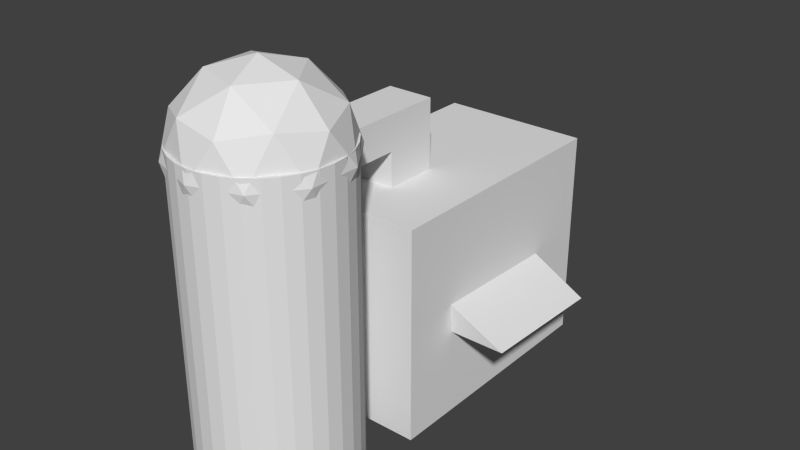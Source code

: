 # Source: M_OxygenGenerator.blend  (saved by Blender 2.69.0; exported with 4.5.12 LTS)
import bpy
from mathutils import Matrix  # noqa: F401  (used for matrix-valued properties, if any)

bpy.ops.wm.read_factory_settings(use_empty=True)
scene = bpy.context.scene
scene.name = 'Scene'

# ---- collections
col_collection_1 = bpy.data.collections.new('Collection 1'); scene.collection.children.link(col_collection_1)

# ---- materials (node trees are filled in below, after node groups)
mat_material = bpy.data.materials.new('Material')
mat_material.alpha_threshold = 0.0
mat_material.use_transparent_shadow = False
mat_material.roughness = 0.5
mat_material.line_color = (0.0, 0.0, 0.0, 1.0)

# ---- material node trees

# ---- world
world_world = bpy.data.worlds.new('World'); scene.world = world_world
world_world.color = (0.05088, 0.05088, 0.05088)
world_world.use_sun_shadow = False
world_world.sun_shadow_jitter_overblur = 0.0
world_world.cycles.sampling_method = 'MANUAL'
world_world.cycles.sample_map_resolution = 256

# ---- meshes
me_cube = bpy.data.meshes.new('Cube')
me_cube.from_pydata([(1.438, 0.9201, 0.0), (1.438, -2.472, 0.0), (-0.562, -2.472, 0.0), (-0.562, 0.9201, 0.0), (1.438, 0.9201, 2.847), (1.438, -2.472, 2.847), (-0.562, -2.472, 2.847), (-0.562, 0.9201, 2.847), (1.234, -4.243, 3.45), (0.4727, -3.69, 2.869), (0.4812, -2.704, 0.0), (0.4812, -2.704, 4.08), (0.6762, -2.723, 0.0), (0.6762, -2.723, 4.08), (0.8638, -2.78, 0.0), (0.8638, -2.78, 4.08), (1.037, -2.873, 0.0), (1.037, -2.873, 4.08), (1.188, -2.997, 0.0), (1.188, -2.997, 4.08), (1.313, -3.149, 0.0), (1.313, -3.149, 4.08), (1.405, -3.321, 0.0), (1.405, -3.321, 4.08), (1.462, -3.509, 0.0), (1.462, -3.509, 4.08), (1.481, -3.704, 0.0), (1.481, -3.704, 4.08), (1.462, -3.899, 0.0), (1.462, -3.899, 4.08), (1.405, -4.087, 0.0), (1.405, -4.087, 4.08), (1.313, -4.26, 0.0), (1.313, -4.26, 4.08), (1.188, -4.411, 0.0), (1.188, -4.411, 4.08), (1.037, -4.536, 0.0), (1.037, -4.536, 4.08), (0.8638, -4.628, 0.0), (0.8638, -4.628, 4.08), (0.6762, -4.685, 0.0), (0.6762, -4.685, 4.08), (0.4812, -4.704, 0.0), (0.4812, -4.704, 4.08), (0.2861, -4.685, 0.0), (0.2861, -4.685, 4.08), (0.09847, -4.628, 0.0), (0.09847, -4.628, 4.08), (-0.07442, -4.536, 0.0), (-0.07442, -4.536, 4.08), (-0.226, -4.411, 0.0), (-0.226, -4.411, 4.08), (-0.3503, -4.26, 0.0), (-0.3503, -4.26, 4.08), (-0.4427, -4.087, 0.0), (-0.4427, -4.087, 4.08), (-0.4996, -3.899, 0.0), (-0.4996, -3.899, 4.08), (-0.5188, -3.704, 0.0), (-0.5188, -3.704, 4.08), (-0.4996, -3.509, 0.0), (-0.4996, -3.509, 4.08), (-0.4427, -3.321, 0.0), (-0.4427, -3.321, 4.08), (-0.3503, -3.149, 0.0), (-0.3503, -3.149, 4.08), (-0.226, -2.997, 0.0), (-0.226, -2.997, 4.08), (-0.07441, -2.873, 0.0), (-0.07441, -2.873, 4.08), (0.09847, -2.78, 0.0), (0.09847, -2.78, 4.08), (0.2861, -2.723, 0.0), (0.2861, -2.723, 4.08), (0.182, -4.585, 3.45), (-0.4678, -3.69, 3.45), (0.182, -2.796, 3.45), (1.234, -3.137, 3.45), (0.7633, -4.585, 4.391), (-0.2882, -4.243, 4.391), (-0.2882, -3.137, 4.391), (0.7633, -2.796, 4.391), (1.413, -3.69, 4.391), (0.4727, -3.69, 4.972), (0.6435, -3.164, 4.815), (0.02543, -3.365, 4.815), (0.02543, -4.015, 4.815), (1.025, -3.69, 4.815), (0.6435, -4.216, 4.815), (1.196, -3.164, 4.473), (0.1962, -2.839, 4.473), (-0.4218, -3.69, 4.473), (0.1962, -4.541, 4.473), (1.196, -4.216, 4.473), (0.4727, -2.639, 3.92), (1.091, -2.839, 3.92), (-0.5274, -3.365, 3.92), (-0.1454, -2.839, 3.92), (-0.1454, -4.541, 3.92), (-0.5274, -4.015, 3.92), (1.091, -4.541, 3.92), (0.4727, -4.742, 3.92), (1.473, -3.365, 3.92), (1.473, -4.015, 3.92), (0.7491, -2.839, 3.367), (-0.251, -3.164, 3.367), (0.3018, -3.164, 3.026), (-0.251, -4.216, 3.367), (-0.08016, -3.69, 3.026), (0.9199, -3.365, 3.026), (1.367, -3.69, 3.367), (0.7491, -4.541, 3.367), (0.9199, -4.015, 3.026), (0.3018, -4.216, 3.026), (1.438, -1.782, 2.847), (-0.0565, 0.9201, 2.847), (-0.0565, -2.472, 2.847), (-0.562, -1.782, 2.847), (-0.0565, -1.782, 2.847), (1.438, -1.066, 2.847), (0.5679, 0.9201, 2.847), (-0.0565, -1.066, 2.847), (0.5679, -1.782, 2.847), (0.5679, -1.066, 2.847), (-0.0565, -1.782, 3.771), (-0.0565, -1.066, 3.771), (0.5679, -1.782, 3.771), (0.5679, -1.066, 3.771), (0.2557, -1.782, 2.847), (0.5679, -1.782, 3.309), (-0.0565, -1.782, 3.309), (0.2557, -1.782, 3.309), (-0.0565, -3.196, 3.771), (0.5679, -3.196, 3.771), (0.2557, -3.196, 3.771), (0.5679, -3.196, 3.309), (-0.0565, -3.196, 3.309), (0.2557, -3.196, 3.309), (1.438, -0.2106, 0.0), (1.438, -1.341, 0.0), (1.438, 0.9201, 0.949), (1.438, 0.9201, 1.898), (1.438, -2.472, 0.949), (1.438, -2.472, 1.898), (1.438, -2.012, 2.847), (1.438, -2.242, 2.847), (1.438, -0.4041, 2.847), (1.438, 0.258, 2.847), (1.438, -1.305, 2.847), (1.438, -1.543, 2.847), (1.438, -1.907, 0.0), (1.438, 0.9201, 2.373), (1.438, -2.472, 2.373), (1.438, -2.357, 2.847), (1.438, 0.5891, 2.847), (1.438, -1.663, 2.847), (1.438, 0.3548, 0.0), (1.438, -0.776, 0.0), (1.438, 0.9201, 0.4745), (1.438, 0.9201, 1.424), (1.438, -2.472, 0.4745), (1.438, -2.472, 1.424), (1.438, -1.897, 2.847), (1.438, -2.127, 2.847), (1.438, -0.7351, 2.847), (1.438, -0.07303, 2.847), (1.438, -1.185, 2.847), (1.438, -1.424, 2.847), (0.438, 0.9201, 0.0), (1.438, 0.9201, 2.61), (-0.562, 0.9201, 1.424), (-0.3092, 0.9201, 2.847), (1.003, 0.9201, 2.847), (0.2557, 0.9201, 2.847), (1.438, 0.9201, 0.2373), (1.438, 0.9201, 1.186), (1.438, 0.9201, 2.135), (1.438, 0.9201, 0.7118), (1.438, 0.9201, 1.661), (1.438, -0.5696, 2.847), (1.438, -0.4933, 0.0), (1.438, -2.189, 0.0), (1.438, 0.9201, 2.728), (1.438, -2.472, 2.61), (1.438, -2.415, 2.847), (1.438, 0.7546, 2.847), (1.438, -1.722, 2.847), (1.438, 0.6374, 0.0), (1.438, -0.3519, 0.0), (1.438, 0.9201, 0.1186), (1.438, 0.9201, 1.068), (1.438, -2.472, 0.2373), (1.438, -2.472, 1.186), (1.438, -1.84, 2.847), (1.438, -2.07, 2.847), (1.438, -0.9006, 2.847), (1.438, -0.2386, 2.847), (1.438, -1.126, 2.847), (1.438, -1.364, 2.847), (1.438, -1.624, 0.0), (1.438, 0.9201, 2.017), (1.438, -2.472, 2.135), (1.438, -2.3, 2.847), (1.438, 0.4235, 2.847), (1.438, -1.603, 2.847), (1.438, 0.07208, 0.0), (1.438, -1.059, 0.0), (1.438, 0.9201, 0.8304), (1.438, 0.9201, 1.779), (1.438, -2.472, 0.7118), (1.438, -2.472, 1.661), (1.438, -1.955, 2.847), (1.438, -2.185, 2.847), (1.438, -0.4868, 2.847), (1.438, 0.0925, 2.847), (1.438, -1.245, 2.847), (1.438, -1.484, 2.847), (1.438, 0.9201, 2.491), (1.438, 0.9201, 0.3559), (1.438, 0.9201, 1.305), (1.438, 0.9201, 2.254), (1.438, 0.9201, 0.5931), (1.438, 0.9201, 1.542), (1.438, -0.6524, 2.847), (1.438, -0.6346, 0.0), (1.438, -1.728, 1.558), (1.438, -1.688, 1.159), (1.438, 0.08505, 1.494), (1.438, 0.07994, 1.097), (2.167, -1.688, 1.159), (2.167, 0.07994, 1.097)], [], [(0, 187, 156, 205, 138, 188, 180, 224, 157, 206, 139, 199, 150, 181, 1, 2, 3, 168), (121, 118, 130, 136, 132, 124, 125), (1, 191, 160, 209, 142, 192, 161, 210, 143, 201, 152, 183, 5, 116, 6, 2), (2, 6, 117, 7, 170, 3), (4, 182, 169, 217, 151, 220, 176, 200, 141, 208, 178, 222, 159, 219, 175, 190, 140, 207, 177, 221, 158, 218, 174, 189, 0, 168, 3, 170, 7, 171, 115, 173, 120, 172), (101, 111, 100), (86, 88, 83), (10, 11, 13, 12), (111, 8, 100), (91, 79, 86), (12, 13, 15, 14), (107, 74, 98), (85, 91, 86), (14, 15, 17, 16), (99, 107, 98), (85, 86, 83), (16, 17, 19, 18), (99, 98, 79), (90, 80, 85), (18, 19, 21, 20), (105, 75, 96), (84, 90, 85), (20, 21, 23, 22), (97, 105, 96), (84, 85, 83), (22, 23, 25, 24), (97, 96, 80), (89, 81, 84), (24, 25, 27, 26), (104, 76, 94), (87, 89, 84), (26, 27, 29, 28), (95, 104, 94), (87, 84, 83), (28, 29, 31, 30), (95, 94, 81), (82, 89, 87), (30, 31, 33, 32), (103, 82, 93), (81, 90, 84), (32, 33, 35, 34), (100, 103, 93), (80, 91, 85), (34, 35, 37, 36), (100, 93, 78), (79, 92, 86), (36, 37, 39, 38), (101, 78, 92), (78, 93, 88), (38, 39, 41, 40), (98, 101, 92), (77, 95, 102), (40, 41, 43, 42), (98, 92, 79), (76, 97, 94), (42, 43, 45, 44), (99, 79, 91), (75, 99, 96), (44, 45, 47, 46), (96, 99, 91), (74, 101, 98), (46, 47, 49, 48), (96, 91, 80), (8, 103, 100), (48, 49, 51, 50), (97, 80, 90), (77, 104, 95), (50, 51, 53, 52), (94, 97, 90), (76, 105, 97), (52, 53, 55, 54), (94, 90, 81), (75, 107, 99), (54, 55, 57, 56), (95, 81, 89), (74, 111, 101), (56, 57, 59, 58), (102, 95, 89), (8, 110, 103), (58, 59, 61, 60), (102, 89, 82), (9, 106, 109), (60, 61, 63, 62), (93, 82, 87), (9, 108, 106), (62, 63, 65, 64), (88, 93, 87), (9, 113, 108), (64, 65, 67, 66), (88, 87, 83), (8, 112, 110), (66, 67, 69, 68), (92, 78, 88), (9, 112, 113), (68, 69, 71, 70), (13, 11, 73, 71, 69, 67, 65, 63, 61, 59, 57, 55, 53, 51, 49, 47, 45, 43, 41, 39, 37, 35, 33, 31, 29, 27, 25, 23, 21, 19, 17, 15), (72, 73, 11, 10), (70, 71, 73, 72), (101, 100, 78), (86, 92, 88), (10, 12, 14, 16, 18, 20, 22, 24, 26, 28, 30, 32, 34, 36, 38, 40, 42, 44, 46, 48, 50, 52, 54, 56, 58, 60, 62, 64, 66, 68, 70, 72), (103, 102, 82), (103, 110, 102), (110, 77, 102), (109, 104, 77), (109, 106, 104), (106, 76, 104), (106, 105, 76), (106, 108, 105), (108, 75, 105), (108, 107, 75), (108, 113, 107), (113, 74, 107), (110, 109, 77), (110, 112, 109), (112, 9, 109), (113, 111, 74), (113, 112, 111), (112, 8, 111), (123, 121, 125, 127), (130, 131, 129, 135, 137, 136), (118, 117, 6, 116, 5, 184, 153, 202, 145, 212, 163, 194, 144, 211, 162, 193, 114, 122, 128), (118, 128, 122, 129, 131, 130), (115, 171, 7, 117, 118, 121, 123, 122, 114, 186, 155, 204, 149, 216, 167, 198, 148, 215, 166, 197, 119, 195, 164, 223, 179, 213, 146, 196, 165, 214, 147, 203, 154, 185, 4, 172, 120, 173), (137, 135, 133, 134, 132, 136), (122, 123, 127, 126, 133, 135, 129), (127, 125, 124, 132, 134, 133, 126), (205, 228, 226, 199, 139, 206, 157, 224, 180, 188, 138), (228, 227, 230), (226, 228, 230, 229), (225, 226, 229), (227, 225, 229, 230), (114, 193, 162, 211, 144, 194, 163, 212, 145, 202, 153, 184, 5, 183, 152, 201, 143, 210, 161, 192, 142, 209, 160, 191, 1, 181, 150, 199, 226, 225, 227, 228, 205, 156, 187, 0, 189, 174, 218, 158, 221, 177, 207, 140, 190, 175, 219, 159, 222, 178, 208, 141, 200, 176, 220, 151, 217, 169, 182, 4, 185, 154, 203, 147, 214, 165, 196, 146, 213, 179, 223, 164, 195, 119, 197, 166, 215, 148, 198, 167, 216, 149, 204, 155, 186)])
_uv = me_cube.uv_layers.new(name='UVMap')
_uv.uv.foreach_set('vector', [0.3943, 0.015, 0.3856, 0.03481, 0.3856, 0.04087, 0.3856, 0.05567, 0.3993, 0.08548, 0.3956, 0.106, 0.4068, 0.1378, 0.3991, 0.1719, 0.3906, 0.1951, 0.3705, 0.2301, 0.3991, 0.2132, 0.4087, 0.2298, 0.4134, 0.2558, 0.4134, 0.2962, 0.4087, 0.3222, 0.2624, 0.3127, 0.2624, 0.0, 0.3546, 1.099e-08, 0.9343, 0.5041, 0.9148, 0.4577, 0.9305, 0.443, 0.9305, 0.3127, 0.9731, 0.3127, 0.9731, 0.443, 0.9731, 0.509, 0.7007, 0.8392, 0.6886, 0.8538, 0.6618, 0.866, 0.6375, 0.8636, 0.6718, 0.8733, 0.6499, 0.8733, 0.628, 0.8733, 0.6062, 0.8733, 0.5843, 0.8733, 0.5624, 0.8733, 0.5406, 0.8733, 0.57, 0.8611, 0.5359, 0.8318, 0.5457, 0.7624, 0.5847, 0.7354, 0.7031, 0.7549, 0.3127, 0.3127, 0.3127, 0.5751, 0.2491, 0.5751, 5.494e-08, 0.5751, 2.747e-08, 0.4439, 0.0, 0.3127, 4.396e-08, 0.5751, 0.01094, 0.5751, 0.02187, 0.5751, 0.03281, 0.5751, 0.04374, 0.5751, 0.05468, 0.5751, 0.06561, 0.5751, 0.07655, 0.5751, 0.08748, 0.5751, 0.09842, 0.5751, 0.1094, 0.5751, 0.1203, 0.5751, 0.1312, 0.5751, 0.1422, 0.5751, 0.1531, 0.5751, 0.164, 0.5751, 0.175, 0.5751, 0.1859, 0.5751, 0.1968, 0.5751, 0.2078, 0.5751, 0.2187, 0.5751, 0.2296, 0.5751, 0.2406, 0.5751, 0.2515, 0.5751, 0.2624, 0.5751, 0.2624, 0.6673, 0.2195, 0.6975, 0.1217, 0.6927, 0.07153, 0.7357, 0.004768, 0.7267, 0.0, 0.7129, 0.0, 0.6841, 0.0, 0.6553, 4.396e-08, 0.6152, 0.06853, 0.8416, 0.09213, 0.7897, 0.1255, 0.8394, 0.6356, 0.05239, 0.6925, 0.03387, 0.676, 0.08229, 0.8227, 0.3127, 0.8227, 0.6888, 0.8048, 0.6888, 0.8048, 0.3127, 0.09213, 0.7897, 0.137, 0.7955, 0.1255, 0.8394, 0.2304, 0.8744, 0.2705, 0.8421, 0.2723, 0.8866, 0.8048, 0.3127, 0.8048, 0.6888, 0.7875, 0.6888, 0.7875, 0.3127, 0.0, 0.7928, 0.04017, 0.7992, 0.01159, 0.8436, 0.6356, 0.1123, 0.596, 0.08245, 0.6356, 0.05239, 0.7875, 0.3127, 0.7875, 0.6888, 0.7715, 0.6888, 0.7715, 0.3127, 0.2304, 0.8153, 0.2206, 0.762, 0.2723, 0.7909, 0.6356, 0.1123, 0.6356, 0.05239, 0.676, 0.08229, 0.7715, 0.3127, 0.7715, 0.6888, 0.7576, 0.6888, 0.7576, 0.3127, 0.2304, 0.8153, 0.2723, 0.7909, 0.2705, 0.8421, 0.6529, 0.1609, 0.6086, 0.1334, 0.6356, 0.1123, 0.7576, 0.3127, 0.7576, 0.6888, 0.7436, 0.6888, 0.7436, 0.3127, 0.137, 0.8111, 0.1826, 0.7931, 0.1787, 0.8456, 0.6925, 0.1308, 0.6529, 0.1609, 0.6356, 0.1123, 0.7436, 0.3127, 0.7436, 0.6888, 0.7277, 0.6889, 0.7277, 0.3128, 0.137, 0.8703, 0.137, 0.8111, 0.1787, 0.8456, 0.6925, 0.1308, 0.6356, 0.1123, 0.676, 0.08229, 0.7277, 0.3128, 0.7277, 0.6889, 0.7104, 0.6889, 0.7104, 0.3128, 0.137, 0.8703, 0.1787, 0.8456, 0.1826, 0.8937, 0.7449, 0.1309, 0.7055, 0.1649, 0.6925, 0.1308, 0.7104, 0.3128, 0.7104, 0.6889, 0.6924, 0.6889, 0.6924, 0.3128, 0.8371, 0.1349, 0.7851, 0.1254, 0.8135, 0.08304, 0.7276, 0.08233, 0.7449, 0.1309, 0.6925, 0.1308, 0.6924, 0.3128, 0.6924, 0.6889, 0.6744, 0.6889, 0.6744, 0.3128, 0.8704, 0.08513, 0.8371, 0.1349, 0.8135, 0.08304, 0.7276, 0.08233, 0.6925, 0.1308, 0.676, 0.08229, 0.6744, 0.3128, 0.6744, 0.6889, 0.6571, 0.6889, 0.6571, 0.3128, 0.8704, 0.08513, 0.8135, 0.08304, 0.8418, 0.0407, 0.3583, 0.8425, 0.3127, 0.8605, 0.3386, 0.8089, 0.6571, 0.3128, 0.6571, 0.6889, 0.6412, 0.6888, 0.6412, 0.3127, 0.4061, 0.8647, 0.3583, 0.8425, 0.3963, 0.8114, 0.8418, 0.0407, 0.7898, 0.0312, 0.8322, 0.001253, 0.6412, 0.3127, 0.6412, 0.6888, 0.6272, 0.6888, 0.6272, 0.3127, 0.4479, 0.8403, 0.4061, 0.8647, 0.3963, 0.8114, 0.1826, 0.8937, 0.2304, 0.8744, 0.2206, 0.9169, 0.6272, 0.3127, 0.6272, 0.6888, 0.6132, 0.6889, 0.6132, 0.3128, 0.1255, 0.8394, 0.137, 0.8898, 0.09687, 0.8839, 0.6086, 0.03151, 0.6529, 0.00402, 0.6356, 0.05239, 0.6132, 0.3128, 0.6132, 0.6889, 0.5973, 0.6889, 0.5973, 0.3128, 0.06853, 0.8416, 0.09687, 0.8839, 0.04491, 0.8934, 0.7055, 0.0, 0.7449, 0.03396, 0.6925, 0.03387, 0.5973, 0.3128, 0.5973, 0.6889, 0.58, 0.689, 0.58, 0.3129, 0.01159, 0.8436, 0.06853, 0.8416, 0.04491, 0.8934, 0.3583, 0.9431, 0.3127, 0.9197, 0.3544, 0.895, 0.58, 0.3129, 0.58, 0.689, 0.562, 0.689, 0.562, 0.3129, 0.01159, 0.8436, 0.04491, 0.8934, 1.18e-06, 0.8872, 0.7851, 0.1254, 0.7565, 0.08098, 0.8135, 0.08304, 0.562, 0.3129, 0.562, 0.689, 0.544, 0.689, 0.544, 0.3129, 0.2304, 0.8153, 0.2705, 0.8421, 0.2304, 0.8744, 0.1826, 0.7931, 0.2304, 0.8153, 0.1787, 0.8456, 0.544, 0.3129, 0.544, 0.689, 0.5267, 0.6889, 0.5267, 0.3128, 0.1787, 0.8456, 0.2304, 0.8153, 0.2304, 0.8744, 0.04017, 0.7992, 0.06853, 0.8416, 0.01159, 0.8436, 0.5267, 0.3128, 0.5267, 0.6889, 0.5108, 0.6889, 0.5108, 0.3128, 0.1787, 0.8456, 0.2304, 0.8744, 0.1826, 0.8937, 0.4462, 0.8915, 0.4061, 0.8647, 0.4479, 0.8403, 0.5108, 0.3128, 0.5108, 0.6889, 0.4968, 0.6888, 0.4968, 0.3127, 0.7565, 0.08098, 0.7449, 0.03721, 0.7898, 0.0312, 0.882, 0.129, 0.8371, 0.1349, 0.8704, 0.08513, 0.4469, 0.1823, 0.823, 0.1823, 0.823, 0.1963, 0.4469, 0.1963, 0.8135, 0.08304, 0.7565, 0.08098, 0.7898, 0.0312, 0.7851, 0.1254, 0.7449, 0.1316, 0.7565, 0.08098, 0.4469, 0.1963, 0.823, 0.1963, 0.8229, 0.2122, 0.4468, 0.2122, 0.8135, 0.08304, 0.7898, 0.0312, 0.8418, 0.0407, 0.1826, 0.7931, 0.2206, 0.762, 0.2304, 0.8153, 0.4468, 0.2122, 0.8229, 0.2122, 0.8229, 0.2295, 0.4468, 0.2295, 0.8704, 0.08513, 0.8418, 0.0407, 0.882, 0.03458, 0.04017, 0.7992, 0.09213, 0.7897, 0.06853, 0.8416, 0.4468, 0.2295, 0.8229, 0.2295, 0.8229, 0.2475, 0.4468, 0.2475, 0.3544, 0.895, 0.3127, 0.9197, 0.3127, 0.8605, 0.4462, 0.8915, 0.4061, 0.9238, 0.4061, 0.8647, 0.4468, 0.2475, 0.8229, 0.2475, 0.8229, 0.2655, 0.4468, 0.2655, 0.3544, 0.895, 0.3127, 0.8605, 0.3583, 0.8425, 0.5293, 0.08267, 0.545, 0.1311, 0.488, 0.1126, 0.4468, 0.2655, 0.8229, 0.2655, 0.8229, 0.2828, 0.4468, 0.2828, 0.3963, 0.8114, 0.3583, 0.8425, 0.3386, 0.8089, 0.5293, 0.08267, 0.5802, 0.08261, 0.545, 0.1311, 0.4468, 0.2828, 0.8229, 0.2828, 0.823, 0.2987, 0.4469, 0.2987, 0.6925, 0.03387, 0.7449, 0.03396, 0.7276, 0.08233, 0.5293, 0.08267, 0.545, 0.03415, 0.5802, 0.08261, 0.4469, 0.2987, 0.823, 0.2987, 0.823, 0.3127, 0.4469, 0.3127, 0.6925, 0.03387, 0.7276, 0.08233, 0.676, 0.08229, 0.4462, 0.8915, 0.4479, 0.936, 0.4061, 0.9238, 0.8879, 0.3127, 0.8879, 0.6888, 0.874, 0.6888, 0.874, 0.3127, 0.04491, 0.8934, 0.09687, 0.8839, 0.08725, 0.9231, 0.5293, 0.08267, 0.488, 0.05266, 0.545, 0.03415, 0.874, 0.3127, 0.874, 0.6888, 0.858, 0.6888, 0.858, 0.3127, 0.8776, 0.8689, 0.8599, 0.8724, 0.8419, 0.8724, 0.8242, 0.8689, 0.8075, 0.862, 0.7925, 0.852, 0.7797, 0.8392, 0.7697, 0.8242, 0.7628, 0.8075, 0.7593, 0.7897, 0.7593, 0.7717, 0.7628, 0.7539, 0.7697, 0.7372, 0.7797, 0.7222, 0.7925, 0.7094, 0.8075, 0.6994, 0.8242, 0.6925, 0.8419, 0.689, 0.8599, 0.689, 0.8776, 0.6925, 0.8943, 0.6994, 0.9093, 0.7095, 0.9221, 0.7222, 0.9321, 0.7373, 0.939, 0.754, 0.9425, 0.7717, 0.9425, 0.7897, 0.939, 0.8075, 0.9321, 0.8242, 0.9221, 0.8392, 0.9093, 0.852, 0.8943, 0.862, 0.8407, 0.3127, 0.8407, 0.6888, 0.8227, 0.6888, 0.8227, 0.3127, 0.858, 0.3127, 0.858, 0.6888, 0.8407, 0.6888, 0.8407, 0.3127, 0.06853, 0.8416, 0.1255, 0.8394, 0.09687, 0.8839, 0.6356, 0.05239, 0.6529, 0.00402, 0.6925, 0.03387, 0.3162, 0.7439, 0.3127, 0.7262, 0.3127, 0.7081, 0.3162, 0.6904, 0.3231, 0.6737, 0.3332, 0.6587, 0.346, 0.6459, 0.361, 0.6359, 0.3777, 0.6289, 0.3954, 0.6254, 0.4135, 0.6254, 0.4312, 0.6289, 0.4479, 0.6359, 0.4629, 0.6459, 0.4757, 0.6587, 0.4857, 0.6737, 0.4926, 0.6904, 0.4962, 0.7081, 0.4962, 0.7262, 0.4926, 0.7439, 0.4857, 0.7606, 0.4757, 0.7756, 0.4629, 0.7884, 0.4479, 0.7985, 0.4312, 0.8054, 0.4135, 0.8089, 0.3954, 0.8089, 0.3777, 0.8054, 0.361, 0.7985, 0.346, 0.7884, 0.3332, 0.7756, 0.3231, 0.7606, 0.4061, 0.8647, 0.3544, 0.895, 0.3583, 0.8425, 0.4061, 0.8647, 0.4061, 0.9238, 0.3544, 0.895, 0.4061, 0.9238, 0.3583, 0.9431, 0.3544, 0.895, 0.488, 0.1126, 0.5038, 0.1609, 0.4591, 0.1334, 0.488, 0.1126, 0.545, 0.1311, 0.5038, 0.1609, 0.7947, 0.1649, 0.7851, 0.1254, 0.8371, 0.1349, 0.545, 0.1311, 0.596, 0.1309, 0.556, 0.1649, 0.545, 0.1311, 0.5802, 0.08261, 0.596, 0.1309, 0.1629, 0.7595, 0.1826, 0.7931, 0.137, 0.8111, 0.1629, 0.7595, 0.2206, 0.762, 0.1826, 0.7931, 0.5802, 0.08261, 0.545, 0.03415, 0.596, 0.03402, 0.545, 0.03415, 0.556, 0.0, 0.596, 0.03402, 0.4061, 0.9238, 0.3963, 0.9663, 0.3583, 0.9431, 0.4468, 0.08248, 0.488, 0.05266, 0.488, 0.1126, 0.488, 0.05266, 0.5293, 0.08267, 0.488, 0.1126, 0.04978, 0.7595, 0.09213, 0.7897, 0.04017, 0.7992, 0.545, 0.03415, 0.488, 0.05266, 0.5038, 0.004066, 0.488, 0.05266, 0.4591, 0.03149, 0.5038, 0.004066, 0.8496, 0.2011, 0.8806, 0.1823, 0.8806, 0.2675, 0.8449, 0.2613, 0.6271, 0.8733, 0.6271, 0.9021, 0.6271, 0.9309, 0.4968, 0.9309, 0.4968, 0.9021, 0.4968, 0.8733, 0.4503, 0.5618, 0.4578, 0.5178, 0.4675, 0.5863, 0.4356, 0.5985, 0.281, 0.5546, 0.2834, 0.5786, 0.2858, 0.605, 0.2761, 0.5363, 0.2858, 0.5652, 0.3127, 0.5208, 0.3127, 0.5936, 0.3127, 0.5883, 0.3127, 0.583, 0.3127, 0.5777, 0.3127, 0.5724, 0.3127, 0.5671, 0.3127, 0.5618, 0.3928, 0.5618, 0.4215, 0.5618, 0.8621, 0.255, 0.8831, 0.2331, 0.9431, 0.2347, 0.954, 0.2835, 0.9029, 0.277, 0.8793, 0.2773, 0.4381, 0.364, 0.4662, 0.3542, 0.4773, 0.3518, 0.4626, 0.5496, 0.4503, 0.5618, 0.4503, 0.4958, 0.3928, 0.4958, 0.3928, 0.5618, 0.3127, 0.5618, 0.3127, 0.5563, 0.3127, 0.5508, 0.3127, 0.5453, 0.3127, 0.5398, 0.3127, 0.5343, 0.3127, 0.5288, 0.3127, 0.5233, 0.3127, 0.5178, 0.3127, 0.5123, 0.3127, 0.5068, 0.3127, 0.5013, 0.3127, 0.4958, 0.3127, 0.4806, 0.3127, 0.4653, 0.3127, 0.4577, 0.3127, 0.45, 0.3127, 0.4424, 0.3127, 0.4348, 0.3127, 0.4195, 0.3127, 0.4043, 0.3127, 0.389, 0.3127, 0.3738, 0.3127, 0.3585, 0.3127, 0.3432, 0.3127, 0.328, 0.3127, 0.3127, 0.3527, 0.3127, 0.3928, 0.3127, 0.4215, 0.3127, 0.7305, 0.8733, 0.7593, 0.8733, 0.7593, 0.9159, 0.7305, 0.9159, 0.7017, 0.9159, 0.7017, 0.8733, 0.9064, 0.06236, 0.9113, 0.008577, 0.9671, 0.001253, 0.9671, 0.06724, 0.9671, 0.1976, 0.9246, 0.1976, 0.9246, 0.06724, 0.9878, 0.8706, 0.9572, 0.8633, 0.9645, 0.8169, 0.9572, 0.7183, 0.9713, 0.689, 0.9951, 0.7109, 0.9951, 0.8217, 2.404e-09, 0.07817, 0.1011, 0.07745, 0.1068, 0.2404, 1.824e-08, 0.2345, 6.439e-09, 0.2085, 5.666e-09, 0.1824, 4.851e-09, 0.1563, 4.421e-09, 0.1433, 4.035e-09, 0.1303, 3.606e-09, 0.1173, 3.219e-09, 0.1042, 0.2877, 0.7364, 0.2761, 0.7189, 0.2652, 0.6417, 0.5292, 0.7459, 0.6934, 0.7614, 0.6858, 0.8252, 0.5189, 0.8366, 0.2804, 0.5751, 0.3014, 0.5928, 0.2804, 0.6517, 0.9568, 0.5217, 0.9568, 0.6669, 0.9325, 0.6601, 0.9223, 0.5344, 0.2624, 0.2491, 0.2624, 0.2544, 0.2624, 0.2597, 0.2624, 0.265, 0.2624, 0.2703, 0.2624, 0.2756, 0.2624, 0.2809, 0.2624, 0.2862, 0.2624, 0.2915, 0.2624, 0.2968, 0.2624, 0.3021, 0.2624, 0.3074, 0.2624, 0.3127, 0.2406, 0.3127, 0.2187, 0.3127, 0.1968, 0.3127, 0.175, 0.3127, 0.1531, 0.3127, 0.1312, 0.3127, 0.1094, 0.3127, 0.08748, 0.3127, 0.06561, 0.3127, 0.04374, 0.3127, 0.02187, 0.3127, 2.618e-08, 0.3127, 2.537e-08, 0.2866, 1.906e-08, 0.2606, 1.824e-08, 0.2345, 0.1068, 0.2404, 0.1436, 0.2441, 0.1377, 0.07698, 0.1011, 0.07745, 2.404e-09, 0.07817, 1.588e-09, 0.05212, 8.156e-10, 0.02606, 0.0, 0.0, 0.01094, 5.494e-09, 0.02187, 5.494e-09, 0.03281, 0.0, 0.04374, 0.0, 0.05468, 0.0, 0.06561, 0.0, 0.07655, 1.099e-08, 0.08748, 1.099e-08, 0.09842, 1.099e-08, 0.1094, 5.494e-09, 0.1203, 5.494e-09, 0.1312, 1.099e-08, 0.1422, 1.099e-08, 0.1531, 1.099e-08, 0.164, 5.494e-09, 0.175, 5.494e-09, 0.1859, 5.494e-09, 0.1968, 1.099e-08, 0.2078, 1.648e-08, 0.2187, 1.099e-08, 0.2296, 1.099e-08, 0.2406, 1.099e-08, 0.2515, 1.099e-08, 0.2624, 2.198e-08, 0.2624, 0.01526, 0.2624, 0.03052, 0.2624, 0.04577, 0.2624, 0.06103, 0.2624, 0.07629, 0.2624, 0.09155, 0.2624, 0.1068, 0.2624, 0.1221, 0.2624, 0.1297, 0.2624, 0.1373, 0.2624, 0.145, 0.2624, 0.1526, 0.2624, 0.1678, 0.2624, 0.1831, 0.2624, 0.1886, 0.2624, 0.1941, 0.2624, 0.1996, 0.2624, 0.2051, 0.2624, 0.2106, 0.2624, 0.2161, 0.2624, 0.2216, 0.2624, 0.2271, 0.2624, 0.2326, 0.2624, 0.2381, 0.2624, 0.2436])
me_cube.materials.append(mat_material)
me_cube.use_remesh_preserve_volume = False
me_cube.use_remesh_preserve_attributes = False
me_cube.use_mirror_vertex_groups = False
me_cube.update()

# ---- objects
ob_cube = bpy.data.objects.new('Cube', me_cube)

# ---- transforms, parenting, visibility, modifiers, constraints
ob_cube.location = (0.0, 1.61, 0.6726)
ob_cube.lock_rotations_4d = False
ob_cube.empty_display_type = 'ARROWS'
ob_cube.lineart.crease_threshold = 0.0

# ---- collection membership
col_collection_1.objects.link(ob_cube)

# ---- scene / render settings (as saved in the file)
scene.frame_start = 1; scene.frame_end = 250; scene.frame_set(1)
scene.render.engine = 'BLENDER_EEVEE_NEXT'
scene.render.image_settings.compression = 90
scene.render.resolution_percentage = 50
scene.render.dither_intensity = 0.0
scene.cycles.use_denoising = False
scene.cycles.samples = 10
scene.cycles.sampling_pattern = 'TABULATED_SOBOL'
scene.cycles.light_sampling_threshold = 0.0
scene.cycles.use_adaptive_sampling = False
scene.cycles.use_light_tree = False
scene.cycles.blur_glossy = 0.0
scene.cycles.volume_bounces = 1
scene.cycles.pixel_filter_type = 'GAUSSIAN'
scene.cycles.sample_clamp_indirect = 0.0
scene.view_settings.view_transform = 'Standard'
bpy.context.view_layer.update()

# ---- added for rendering (the .blend has no active camera and no usable light): camera, sun
cam_auto = bpy.data.cameras.new('AutoCamera')
cam_auto.lens = 50.0
cam_auto.sensor_width = 36.0
cam_auto.clip_end = 1000.0
ob_auto_camera = bpy.data.objects.new('AutoCamera', cam_auto)
scene.collection.objects.link(ob_auto_camera)
ob_auto_camera.location = (8.21678, -9.19793, 9.09011)
ob_auto_camera.rotation_euler = (1.09748, -7.21219e-08, 0.694738)
scene.camera = ob_auto_camera
light_auto_sun = bpy.data.lights.new('AutoSun', 'SUN')
light_auto_sun.energy = 3.0
light_auto_sun.angle = 0.0523599
ob_auto_sun = bpy.data.objects.new('AutoSun', light_auto_sun)
scene.collection.objects.link(ob_auto_sun)
ob_auto_sun.rotation_euler = (0.872665, 0.174533, 0.523599)
bpy.context.view_layer.update()
